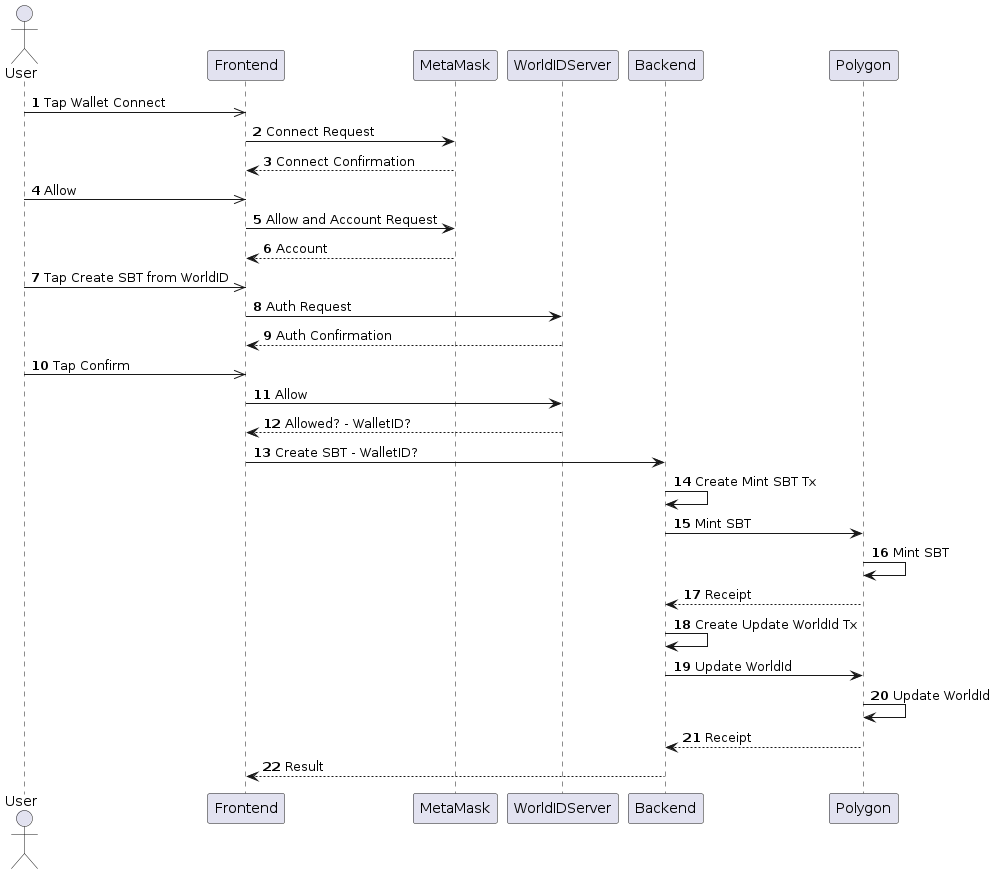

The diagram above was rendered by PlantUML. Its source (embedded in the PNG):
@startuml
autonumber

actor       User
participant Frontend
participant MetaMask
participant WorldIDServer
participant Backend
participant Polygon

User ->> Frontend: Tap Wallet Connect
Frontend -> MetaMask: Connect Request
MetaMask --> Frontend: Connect Confirmation
User ->> Frontend: Allow
Frontend -> MetaMask: Allow and Account Request
MetaMask --> Frontend: Account

User ->> Frontend: Tap Create SBT from WorldID
Frontend -> WorldIDServer: Auth Request
WorldIDServer --> Frontend: Auth Confirmation
User ->> Frontend: Tap Confirm
Frontend -> WorldIDServer: Allow
WorldIDServer --> Frontend: Allowed? - WalletID?

Frontend -> Backend: Create SBT - WalletID?
Backend -> Backend: Create Mint SBT Tx
Backend -> Polygon: Mint SBT
Polygon -> Polygon: Mint SBT
Polygon --> Backend: Receipt
Backend -> Backend: Create Update WorldId Tx
Backend -> Polygon: Update WorldId
Polygon -> Polygon: Update WorldId
Polygon --> Backend: Receipt
Backend --> Frontend: Result

@enduml